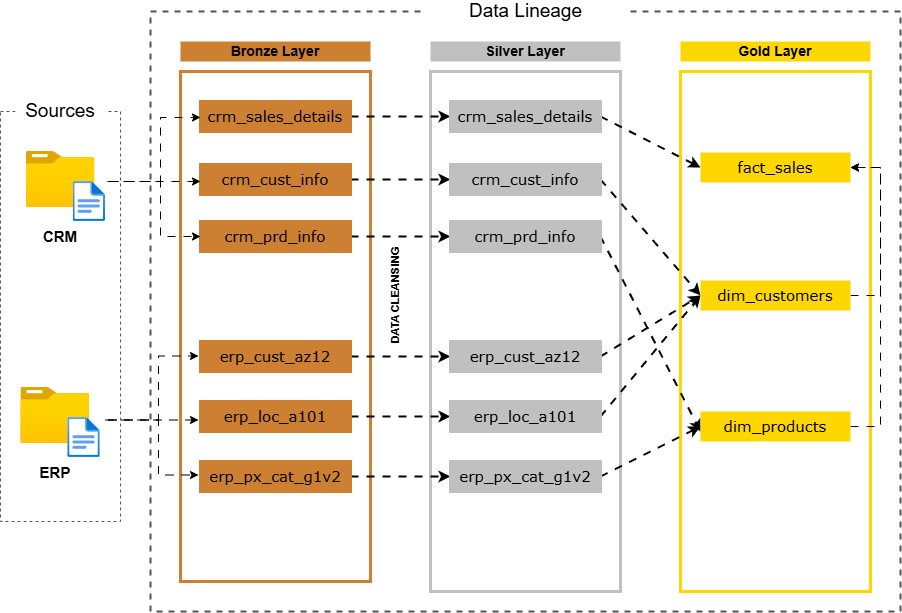

The diagram above was exported from draw.io. Its source (the exported page's mxGraphModel, read from the mxfile embedded in the PNG):
<mxGraphModel dx="1383" dy="580" grid="1" gridSize="10" guides="1" tooltips="1" connect="1" arrows="1" fold="1" page="0" pageScale="1" pageWidth="850" pageHeight="1100" math="0" shadow="0">
  <root>
    <mxCell id="4alj2DSW-OtpvTnRXfDN-0" />
    <mxCell id="4alj2DSW-OtpvTnRXfDN-1" parent="4alj2DSW-OtpvTnRXfDN-0" />
    <mxCell id="4alj2DSW-OtpvTnRXfDN-2" value="" style="rounded=0;whiteSpace=wrap;html=1;fillColor=none;dashed=1;strokeColor=#535353;" vertex="1" parent="4alj2DSW-OtpvTnRXfDN-1">
      <mxGeometry x="-100" y="290" width="120" height="410" as="geometry" />
    </mxCell>
    <mxCell id="4alj2DSW-OtpvTnRXfDN-3" value="&lt;font style=&quot;font-size: 19px;&quot;&gt;Sources&lt;/font&gt;" style="rounded=0;whiteSpace=wrap;html=1;strokeColor=none;" vertex="1" parent="4alj2DSW-OtpvTnRXfDN-1">
      <mxGeometry x="-85" y="280" width="90" height="20" as="geometry" />
    </mxCell>
    <mxCell id="4alj2DSW-OtpvTnRXfDN-4" value="" style="rounded=0;whiteSpace=wrap;html=1;fillColor=none;dashed=1;strokeColor=#535353;strokeWidth=2;" vertex="1" parent="4alj2DSW-OtpvTnRXfDN-1">
      <mxGeometry x="50" y="190" width="750" height="600" as="geometry" />
    </mxCell>
    <mxCell id="4alj2DSW-OtpvTnRXfDN-5" value="&lt;font style=&quot;font-size: 19px;&quot;&gt;Data Lineage&lt;/font&gt;" style="rounded=0;whiteSpace=wrap;html=1;strokeColor=none;" vertex="1" parent="4alj2DSW-OtpvTnRXfDN-1">
      <mxGeometry x="322.5" y="180" width="205" height="20" as="geometry" />
    </mxCell>
    <mxCell id="4alj2DSW-OtpvTnRXfDN-8" value="&lt;font style=&quot;font-size: 14px;&quot;&gt;&lt;b&gt;Bronze Layer&lt;/b&gt;&lt;/font&gt;" style="rounded=0;whiteSpace=wrap;html=1;fillColor=#CD7F32;strokeColor=none;" vertex="1" parent="4alj2DSW-OtpvTnRXfDN-1">
      <mxGeometry x="80" y="220" width="190" height="20" as="geometry" />
    </mxCell>
    <mxCell id="4alj2DSW-OtpvTnRXfDN-9" value="" style="rounded=0;whiteSpace=wrap;html=1;fillColor=none;strokeColor=#CD7F32;strokeWidth=3;" vertex="1" parent="4alj2DSW-OtpvTnRXfDN-1">
      <mxGeometry x="80" y="250" width="190" height="510" as="geometry" />
    </mxCell>
    <mxCell id="4alj2DSW-OtpvTnRXfDN-10" value="&lt;font style=&quot;font-size: 14px;&quot;&gt;&lt;b&gt;Silver Layer&lt;/b&gt;&lt;/font&gt;" style="rounded=0;whiteSpace=wrap;html=1;fillColor=#C0C0C0;strokeColor=none;" vertex="1" parent="4alj2DSW-OtpvTnRXfDN-1">
      <mxGeometry x="330" y="220" width="190" height="20" as="geometry" />
    </mxCell>
    <mxCell id="4alj2DSW-OtpvTnRXfDN-11" value="" style="rounded=0;whiteSpace=wrap;html=1;fillColor=none;strokeColor=#C0C0C0;strokeWidth=3;" vertex="1" parent="4alj2DSW-OtpvTnRXfDN-1">
      <mxGeometry x="330" y="250" width="190" height="520" as="geometry" />
    </mxCell>
    <mxCell id="4alj2DSW-OtpvTnRXfDN-12" value="&lt;font style=&quot;font-size: 14px;&quot;&gt;&lt;b&gt;Gold Layer&lt;/b&gt;&lt;/font&gt;" style="rounded=0;whiteSpace=wrap;html=1;fillColor=#FFD700;strokeColor=none;" vertex="1" parent="4alj2DSW-OtpvTnRXfDN-1">
      <mxGeometry x="580" y="220" width="190" height="20" as="geometry" />
    </mxCell>
    <mxCell id="4alj2DSW-OtpvTnRXfDN-13" value="" style="rounded=0;whiteSpace=wrap;html=1;fillColor=none;strokeColor=#FFD700;strokeWidth=3;" vertex="1" parent="4alj2DSW-OtpvTnRXfDN-1">
      <mxGeometry x="580" y="250" width="190" height="520" as="geometry" />
    </mxCell>
    <mxCell id="4alj2DSW-OtpvTnRXfDN-14" value="" style="image;aspect=fixed;html=1;points=[];align=center;fontSize=12;image=img/lib/azure2/general/Folder_Blank.svg;" vertex="1" parent="4alj2DSW-OtpvTnRXfDN-1">
      <mxGeometry x="-74.5" y="330" width="69" height="56.00000000000001" as="geometry" />
    </mxCell>
    <mxCell id="4alj2DSW-OtpvTnRXfDN-15" value="" style="image;aspect=fixed;html=1;points=[];align=center;fontSize=12;image=img/lib/azure2/general/File.svg;" vertex="1" parent="4alj2DSW-OtpvTnRXfDN-1">
      <mxGeometry x="-27.46" y="360" width="32.46" height="40" as="geometry" />
    </mxCell>
    <mxCell id="4alj2DSW-OtpvTnRXfDN-16" value="&lt;b&gt;&lt;font style=&quot;font-size: 15px;&quot;&gt;CRM&lt;/font&gt;&lt;/b&gt;" style="text;html=1;align=center;verticalAlign=middle;whiteSpace=wrap;rounded=0;" vertex="1" parent="4alj2DSW-OtpvTnRXfDN-1">
      <mxGeometry x="-70" y="400" width="60" height="30" as="geometry" />
    </mxCell>
    <mxCell id="4alj2DSW-OtpvTnRXfDN-17" value="" style="image;aspect=fixed;html=1;points=[];align=center;fontSize=12;image=img/lib/azure2/general/Folder_Blank.svg;" vertex="1" parent="4alj2DSW-OtpvTnRXfDN-1">
      <mxGeometry x="-79.75" y="566" width="69" height="56.00000000000001" as="geometry" />
    </mxCell>
    <mxCell id="4alj2DSW-OtpvTnRXfDN-18" value="" style="image;aspect=fixed;html=1;points=[];align=center;fontSize=12;image=img/lib/azure2/general/File.svg;" vertex="1" parent="4alj2DSW-OtpvTnRXfDN-1">
      <mxGeometry x="-32.71" y="596" width="32.46" height="40" as="geometry" />
    </mxCell>
    <mxCell id="4alj2DSW-OtpvTnRXfDN-19" value="&lt;b&gt;&lt;font style=&quot;font-size: 15px;&quot;&gt;ERP&lt;/font&gt;&lt;/b&gt;" style="text;html=1;align=center;verticalAlign=middle;whiteSpace=wrap;rounded=0;" vertex="1" parent="4alj2DSW-OtpvTnRXfDN-1">
      <mxGeometry x="-75.25" y="636" width="60" height="30" as="geometry" />
    </mxCell>
    <mxCell id="KcJkAYCV4nJZRnU6Md5V-6" style="edgeStyle=orthogonalEdgeStyle;rounded=0;orthogonalLoop=1;jettySize=auto;html=1;exitX=1;exitY=0.5;exitDx=0;exitDy=0;entryX=0;entryY=0.5;entryDx=0;entryDy=0;strokeWidth=2;flowAnimation=1;" edge="1" parent="4alj2DSW-OtpvTnRXfDN-1" source="htEwjbkHfQDUpk_mrOoQ-0" target="KcJkAYCV4nJZRnU6Md5V-0">
      <mxGeometry relative="1" as="geometry" />
    </mxCell>
    <mxCell id="htEwjbkHfQDUpk_mrOoQ-0" value="&lt;font style=&quot;font-size: 15px;&quot; face=&quot;Verdana&quot;&gt;crm_sales_details&lt;/font&gt;" style="rounded=0;whiteSpace=wrap;html=1;fillColor=#CD7F32;strokeColor=#CD7F32;strokeWidth=3;" vertex="1" parent="4alj2DSW-OtpvTnRXfDN-1">
      <mxGeometry x="100" y="280" width="150" height="30" as="geometry" />
    </mxCell>
    <mxCell id="KcJkAYCV4nJZRnU6Md5V-8" style="edgeStyle=orthogonalEdgeStyle;rounded=0;orthogonalLoop=1;jettySize=auto;html=1;entryX=0;entryY=0.5;entryDx=0;entryDy=0;strokeWidth=2;flowAnimation=1;" edge="1" parent="4alj2DSW-OtpvTnRXfDN-1" source="htEwjbkHfQDUpk_mrOoQ-1" target="KcJkAYCV4nJZRnU6Md5V-1">
      <mxGeometry relative="1" as="geometry" />
    </mxCell>
    <mxCell id="htEwjbkHfQDUpk_mrOoQ-1" value="&lt;font style=&quot;font-size: 15px;&quot; face=&quot;Verdana&quot;&gt;crm_prd_info&lt;/font&gt;" style="rounded=0;whiteSpace=wrap;html=1;fillColor=#CD7F32;strokeColor=#CD7F32;strokeWidth=3;" vertex="1" parent="4alj2DSW-OtpvTnRXfDN-1">
      <mxGeometry x="100" y="400" width="150" height="30" as="geometry" />
    </mxCell>
    <mxCell id="KcJkAYCV4nJZRnU6Md5V-7" style="edgeStyle=orthogonalEdgeStyle;rounded=0;orthogonalLoop=1;jettySize=auto;html=1;strokeWidth=2;flowAnimation=1;" edge="1" parent="4alj2DSW-OtpvTnRXfDN-1" source="htEwjbkHfQDUpk_mrOoQ-2" target="KcJkAYCV4nJZRnU6Md5V-2">
      <mxGeometry relative="1" as="geometry" />
    </mxCell>
    <mxCell id="htEwjbkHfQDUpk_mrOoQ-2" value="&lt;font style=&quot;font-size: 15px;&quot; face=&quot;Verdana&quot;&gt;crm_cust_info&lt;/font&gt;" style="rounded=0;whiteSpace=wrap;html=1;fillColor=#CD7F32;strokeColor=#CD7F32;strokeWidth=3;" vertex="1" parent="4alj2DSW-OtpvTnRXfDN-1">
      <mxGeometry x="100" y="343" width="150" height="30" as="geometry" />
    </mxCell>
    <mxCell id="KcJkAYCV4nJZRnU6Md5V-9" style="edgeStyle=orthogonalEdgeStyle;rounded=0;orthogonalLoop=1;jettySize=auto;html=1;strokeWidth=2;flowAnimation=1;" edge="1" parent="4alj2DSW-OtpvTnRXfDN-1" source="htEwjbkHfQDUpk_mrOoQ-3" target="KcJkAYCV4nJZRnU6Md5V-3">
      <mxGeometry relative="1" as="geometry" />
    </mxCell>
    <mxCell id="htEwjbkHfQDUpk_mrOoQ-3" value="&lt;font style=&quot;font-size: 15px;&quot; face=&quot;Verdana&quot;&gt;erp_cust_az12&lt;/font&gt;" style="rounded=0;whiteSpace=wrap;html=1;fillColor=#CD7F32;strokeColor=#CD7F32;strokeWidth=3;" vertex="1" parent="4alj2DSW-OtpvTnRXfDN-1">
      <mxGeometry x="100" y="520" width="150" height="30" as="geometry" />
    </mxCell>
    <mxCell id="KcJkAYCV4nJZRnU6Md5V-11" style="edgeStyle=orthogonalEdgeStyle;rounded=0;orthogonalLoop=1;jettySize=auto;html=1;entryX=0;entryY=0.5;entryDx=0;entryDy=0;strokeWidth=2;flowAnimation=1;" edge="1" parent="4alj2DSW-OtpvTnRXfDN-1" source="htEwjbkHfQDUpk_mrOoQ-4" target="KcJkAYCV4nJZRnU6Md5V-4">
      <mxGeometry relative="1" as="geometry" />
    </mxCell>
    <mxCell id="htEwjbkHfQDUpk_mrOoQ-4" value="&lt;font style=&quot;font-size: 15px;&quot; face=&quot;Verdana&quot;&gt;erp_px_cat_g1v2&lt;/font&gt;" style="rounded=0;whiteSpace=wrap;html=1;fillColor=#CD7F32;strokeColor=#CD7F32;strokeWidth=3;" vertex="1" parent="4alj2DSW-OtpvTnRXfDN-1">
      <mxGeometry x="100" y="640" width="150" height="30" as="geometry" />
    </mxCell>
    <mxCell id="KcJkAYCV4nJZRnU6Md5V-10" style="edgeStyle=orthogonalEdgeStyle;rounded=0;orthogonalLoop=1;jettySize=auto;html=1;entryX=0;entryY=0.5;entryDx=0;entryDy=0;strokeWidth=2;flowAnimation=1;" edge="1" parent="4alj2DSW-OtpvTnRXfDN-1" source="htEwjbkHfQDUpk_mrOoQ-5" target="KcJkAYCV4nJZRnU6Md5V-5">
      <mxGeometry relative="1" as="geometry" />
    </mxCell>
    <mxCell id="htEwjbkHfQDUpk_mrOoQ-5" value="&lt;font style=&quot;font-size: 15px;&quot; face=&quot;Verdana&quot;&gt;erp_loc_a101&lt;/font&gt;" style="rounded=0;whiteSpace=wrap;html=1;fillColor=#CD7F32;strokeColor=#CD7F32;strokeWidth=3;" vertex="1" parent="4alj2DSW-OtpvTnRXfDN-1">
      <mxGeometry x="100" y="580" width="150" height="30" as="geometry" />
    </mxCell>
    <mxCell id="htEwjbkHfQDUpk_mrOoQ-6" value="" style="endArrow=classic;html=1;rounded=0;exitX=0.969;exitY=-0.025;exitDx=0;exitDy=0;exitPerimeter=0;flowAnimation=1;" edge="1" parent="4alj2DSW-OtpvTnRXfDN-1">
      <mxGeometry width="50" height="50" relative="1" as="geometry">
        <mxPoint x="10.003739999999889" y="360" as="sourcePoint" />
        <mxPoint x="100" y="296" as="targetPoint" />
        <Array as="points">
          <mxPoint x="60" y="360" />
          <mxPoint x="60" y="296" />
        </Array>
      </mxGeometry>
    </mxCell>
    <mxCell id="htEwjbkHfQDUpk_mrOoQ-7" value="" style="endArrow=classic;html=1;rounded=0;exitX=1.062;exitY=0;exitDx=0;exitDy=0;exitPerimeter=0;flowAnimation=1;" edge="1" parent="4alj2DSW-OtpvTnRXfDN-1" source="4alj2DSW-OtpvTnRXfDN-15">
      <mxGeometry width="50" height="50" relative="1" as="geometry">
        <mxPoint x="60" y="414" as="sourcePoint" />
        <mxPoint x="100" y="360" as="targetPoint" />
        <Array as="points">
          <mxPoint x="60" y="360" />
        </Array>
      </mxGeometry>
    </mxCell>
    <mxCell id="htEwjbkHfQDUpk_mrOoQ-8" value="" style="endArrow=classic;html=1;rounded=0;exitX=1.154;exitY=0;exitDx=0;exitDy=0;exitPerimeter=0;entryX=0;entryY=0.5;entryDx=0;entryDy=0;flowAnimation=1;" edge="1" parent="4alj2DSW-OtpvTnRXfDN-1" source="4alj2DSW-OtpvTnRXfDN-15" target="htEwjbkHfQDUpk_mrOoQ-1">
      <mxGeometry width="50" height="50" relative="1" as="geometry">
        <mxPoint x="60" y="384" as="sourcePoint" />
        <mxPoint x="149.99626000000012" y="320" as="targetPoint" />
        <Array as="points">
          <mxPoint x="60" y="360" />
          <mxPoint x="60" y="415" />
        </Array>
      </mxGeometry>
    </mxCell>
    <mxCell id="htEwjbkHfQDUpk_mrOoQ-10" value="" style="endArrow=classic;html=1;rounded=0;exitX=0.969;exitY=-0.025;exitDx=0;exitDy=0;exitPerimeter=0;flowAnimation=1;" edge="1" parent="4alj2DSW-OtpvTnRXfDN-1">
      <mxGeometry width="50" height="50" relative="1" as="geometry">
        <mxPoint x="8.003739999999894" y="598.5" as="sourcePoint" />
        <mxPoint x="98" y="534.5" as="targetPoint" />
        <Array as="points">
          <mxPoint x="58" y="598.5" />
          <mxPoint x="58" y="534.5" />
        </Array>
      </mxGeometry>
    </mxCell>
    <mxCell id="htEwjbkHfQDUpk_mrOoQ-11" value="" style="endArrow=classic;html=1;rounded=0;exitX=1.062;exitY=0;exitDx=0;exitDy=0;exitPerimeter=0;flowAnimation=1;" edge="1" parent="4alj2DSW-OtpvTnRXfDN-1">
      <mxGeometry width="50" height="50" relative="1" as="geometry">
        <mxPoint x="5" y="598.5" as="sourcePoint" />
        <mxPoint x="98" y="598.5" as="targetPoint" />
        <Array as="points">
          <mxPoint x="58" y="598.5" />
        </Array>
      </mxGeometry>
    </mxCell>
    <mxCell id="htEwjbkHfQDUpk_mrOoQ-12" value="" style="endArrow=classic;html=1;rounded=0;exitX=1.154;exitY=0;exitDx=0;exitDy=0;exitPerimeter=0;entryX=0;entryY=0.5;entryDx=0;entryDy=0;flowAnimation=1;" edge="1" parent="4alj2DSW-OtpvTnRXfDN-1">
      <mxGeometry width="50" height="50" relative="1" as="geometry">
        <mxPoint x="8" y="598.5" as="sourcePoint" />
        <mxPoint x="98" y="653.5" as="targetPoint" />
        <Array as="points">
          <mxPoint x="58" y="598.5" />
          <mxPoint x="58" y="653.5" />
        </Array>
      </mxGeometry>
    </mxCell>
    <mxCell id="2CLmK8ETeZ4gTJbsyH8o-10" style="edgeStyle=none;rounded=0;orthogonalLoop=1;jettySize=auto;html=1;exitX=1;exitY=0.5;exitDx=0;exitDy=0;entryX=0;entryY=0.5;entryDx=0;entryDy=0;strokeWidth=2;flowAnimation=1;" edge="1" parent="4alj2DSW-OtpvTnRXfDN-1" source="KcJkAYCV4nJZRnU6Md5V-0" target="2CLmK8ETeZ4gTJbsyH8o-0">
      <mxGeometry relative="1" as="geometry" />
    </mxCell>
    <mxCell id="KcJkAYCV4nJZRnU6Md5V-0" value="&lt;font style=&quot;font-size: 15px;&quot; face=&quot;Verdana&quot;&gt;crm_sales_details&lt;/font&gt;" style="rounded=0;whiteSpace=wrap;html=1;fillColor=#C0C0C0;strokeColor=#C0C0C0;strokeWidth=3;" vertex="1" parent="4alj2DSW-OtpvTnRXfDN-1">
      <mxGeometry x="350" y="280" width="150" height="30" as="geometry" />
    </mxCell>
    <mxCell id="2CLmK8ETeZ4gTJbsyH8o-6" style="edgeStyle=none;rounded=0;orthogonalLoop=1;jettySize=auto;html=1;exitX=1;exitY=0.5;exitDx=0;exitDy=0;strokeWidth=2;flowAnimation=1;" edge="1" parent="4alj2DSW-OtpvTnRXfDN-1" source="KcJkAYCV4nJZRnU6Md5V-1">
      <mxGeometry relative="1" as="geometry">
        <mxPoint x="600" y="610" as="targetPoint" />
      </mxGeometry>
    </mxCell>
    <mxCell id="KcJkAYCV4nJZRnU6Md5V-1" value="&lt;font style=&quot;font-size: 15px;&quot; face=&quot;Verdana&quot;&gt;crm_prd_info&lt;/font&gt;" style="rounded=0;whiteSpace=wrap;html=1;fillColor=#C0C0C0;strokeColor=#C0C0C0;strokeWidth=3;" vertex="1" parent="4alj2DSW-OtpvTnRXfDN-1">
      <mxGeometry x="350" y="400" width="150" height="30" as="geometry" />
    </mxCell>
    <mxCell id="2CLmK8ETeZ4gTJbsyH8o-11" style="edgeStyle=none;rounded=0;orthogonalLoop=1;jettySize=auto;html=1;exitX=1;exitY=0.5;exitDx=0;exitDy=0;entryX=0;entryY=0.5;entryDx=0;entryDy=0;strokeWidth=2;flowAnimation=1;" edge="1" parent="4alj2DSW-OtpvTnRXfDN-1" source="KcJkAYCV4nJZRnU6Md5V-2" target="2CLmK8ETeZ4gTJbsyH8o-1">
      <mxGeometry relative="1" as="geometry" />
    </mxCell>
    <mxCell id="KcJkAYCV4nJZRnU6Md5V-2" value="&lt;font style=&quot;font-size: 15px;&quot; face=&quot;Verdana&quot;&gt;crm_cust_info&lt;/font&gt;" style="rounded=0;whiteSpace=wrap;html=1;fillColor=#C0C0C0;strokeColor=#C0C0C0;strokeWidth=3;" vertex="1" parent="4alj2DSW-OtpvTnRXfDN-1">
      <mxGeometry x="350" y="343" width="150" height="30" as="geometry" />
    </mxCell>
    <mxCell id="2CLmK8ETeZ4gTJbsyH8o-8" style="edgeStyle=none;rounded=0;orthogonalLoop=1;jettySize=auto;html=1;exitX=1;exitY=0.5;exitDx=0;exitDy=0;entryX=0;entryY=0.5;entryDx=0;entryDy=0;strokeWidth=2;flowAnimation=1;" edge="1" parent="4alj2DSW-OtpvTnRXfDN-1" source="KcJkAYCV4nJZRnU6Md5V-3" target="2CLmK8ETeZ4gTJbsyH8o-1">
      <mxGeometry relative="1" as="geometry" />
    </mxCell>
    <mxCell id="KcJkAYCV4nJZRnU6Md5V-3" value="&lt;font style=&quot;font-size: 15px;&quot; face=&quot;Verdana&quot;&gt;erp_cust_az12&lt;/font&gt;" style="rounded=0;whiteSpace=wrap;html=1;fillColor=#C0C0C0;strokeColor=#C0C0C0;strokeWidth=3;" vertex="1" parent="4alj2DSW-OtpvTnRXfDN-1">
      <mxGeometry x="350" y="520" width="150" height="30" as="geometry" />
    </mxCell>
    <mxCell id="2CLmK8ETeZ4gTJbsyH8o-3" style="rounded=0;orthogonalLoop=1;jettySize=auto;html=1;entryX=0;entryY=0.5;entryDx=0;entryDy=0;exitX=1;exitY=0.5;exitDx=0;exitDy=0;strokeWidth=2;flowAnimation=1;" edge="1" parent="4alj2DSW-OtpvTnRXfDN-1" source="KcJkAYCV4nJZRnU6Md5V-4" target="2CLmK8ETeZ4gTJbsyH8o-2">
      <mxGeometry relative="1" as="geometry" />
    </mxCell>
    <mxCell id="KcJkAYCV4nJZRnU6Md5V-4" value="&lt;font style=&quot;font-size: 15px;&quot; face=&quot;Verdana&quot;&gt;erp_px_cat_g1v2&lt;/font&gt;" style="rounded=0;whiteSpace=wrap;html=1;fillColor=#C0C0C0;strokeColor=#C0C0C0;strokeWidth=3;" vertex="1" parent="4alj2DSW-OtpvTnRXfDN-1">
      <mxGeometry x="350" y="640" width="150" height="30" as="geometry" />
    </mxCell>
    <mxCell id="2CLmK8ETeZ4gTJbsyH8o-9" style="edgeStyle=none;rounded=0;orthogonalLoop=1;jettySize=auto;html=1;exitX=1;exitY=0.5;exitDx=0;exitDy=0;entryX=0;entryY=0.5;entryDx=0;entryDy=0;strokeWidth=2;flowAnimation=1;" edge="1" parent="4alj2DSW-OtpvTnRXfDN-1" source="KcJkAYCV4nJZRnU6Md5V-5" target="2CLmK8ETeZ4gTJbsyH8o-1">
      <mxGeometry relative="1" as="geometry" />
    </mxCell>
    <mxCell id="KcJkAYCV4nJZRnU6Md5V-5" value="&lt;font style=&quot;font-size: 15px;&quot; face=&quot;Verdana&quot;&gt;erp_loc_a101&lt;/font&gt;" style="rounded=0;whiteSpace=wrap;html=1;fillColor=#C0C0C0;strokeColor=#C0C0C0;strokeWidth=3;" vertex="1" parent="4alj2DSW-OtpvTnRXfDN-1">
      <mxGeometry x="350" y="580" width="150" height="30" as="geometry" />
    </mxCell>
    <mxCell id="KcJkAYCV4nJZRnU6Md5V-12" value="&lt;font&gt;&lt;b&gt;DATA CLEANSING&lt;/b&gt;&lt;/font&gt;" style="text;strokeColor=none;fillColor=none;align=left;verticalAlign=middle;spacingLeft=4;spacingRight=4;overflow=hidden;points=[[0,0.5],[1,0.5]];portConstraint=eastwest;rotatable=0;whiteSpace=wrap;html=1;direction=north;horizontal=0;fontSize=11;" vertex="1" parent="4alj2DSW-OtpvTnRXfDN-1">
      <mxGeometry x="280" y="420" width="30" height="108" as="geometry" />
    </mxCell>
    <mxCell id="2CLmK8ETeZ4gTJbsyH8o-0" value="&lt;font style=&quot;font-size: 15px;&quot; face=&quot;Verdana&quot;&gt;fact_sales&lt;/font&gt;" style="rounded=0;whiteSpace=wrap;html=1;fillColor=#FFD700;strokeColor=none;strokeWidth=3;" vertex="1" parent="4alj2DSW-OtpvTnRXfDN-1">
      <mxGeometry x="600" y="331" width="150" height="30" as="geometry" />
    </mxCell>
    <mxCell id="2CLmK8ETeZ4gTJbsyH8o-12" style="edgeStyle=orthogonalEdgeStyle;rounded=0;orthogonalLoop=1;jettySize=auto;html=1;entryX=1;entryY=0.5;entryDx=0;entryDy=0;exitX=1;exitY=0.5;exitDx=0;exitDy=0;flowAnimation=1;" edge="1" parent="4alj2DSW-OtpvTnRXfDN-1" source="2CLmK8ETeZ4gTJbsyH8o-1" target="2CLmK8ETeZ4gTJbsyH8o-0">
      <mxGeometry relative="1" as="geometry">
        <Array as="points">
          <mxPoint x="780" y="474" />
          <mxPoint x="780" y="346" />
        </Array>
      </mxGeometry>
    </mxCell>
    <mxCell id="2CLmK8ETeZ4gTJbsyH8o-1" value="&lt;font style=&quot;font-size: 15px;&quot; face=&quot;Verdana&quot;&gt;dim_customers&lt;/font&gt;" style="rounded=0;whiteSpace=wrap;html=1;fillColor=#FFD700;strokeColor=none;strokeWidth=3;" vertex="1" parent="4alj2DSW-OtpvTnRXfDN-1">
      <mxGeometry x="600" y="459" width="150" height="30" as="geometry" />
    </mxCell>
    <mxCell id="2CLmK8ETeZ4gTJbsyH8o-13" style="edgeStyle=orthogonalEdgeStyle;rounded=0;orthogonalLoop=1;jettySize=auto;html=1;entryX=1;entryY=0.5;entryDx=0;entryDy=0;flowAnimation=1;" edge="1" parent="4alj2DSW-OtpvTnRXfDN-1" source="2CLmK8ETeZ4gTJbsyH8o-2" target="2CLmK8ETeZ4gTJbsyH8o-0">
      <mxGeometry relative="1" as="geometry">
        <Array as="points">
          <mxPoint x="780" y="605" />
          <mxPoint x="780" y="346" />
        </Array>
      </mxGeometry>
    </mxCell>
    <mxCell id="2CLmK8ETeZ4gTJbsyH8o-2" value="&lt;font style=&quot;font-size: 15px;&quot; face=&quot;Verdana&quot;&gt;dim_products&lt;/font&gt;" style="rounded=0;whiteSpace=wrap;html=1;fillColor=#FFD700;strokeColor=none;strokeWidth=3;" vertex="1" parent="4alj2DSW-OtpvTnRXfDN-1">
      <mxGeometry x="600" y="590" width="150" height="30" as="geometry" />
    </mxCell>
  </root>
</mxGraphModel>